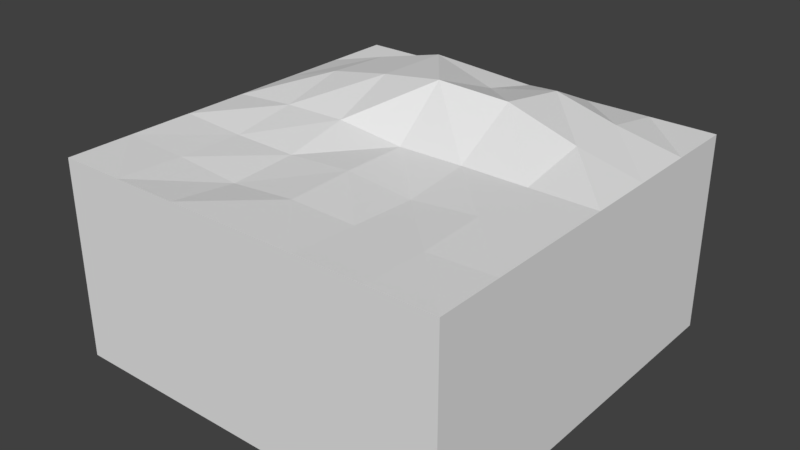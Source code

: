 # Source: StandardHills.blend  (saved by Blender 2.79.0; exported with 4.5.12 LTS)
import bpy
from mathutils import Matrix  # noqa: F401  (used for matrix-valued properties, if any)

bpy.ops.wm.read_factory_settings(use_empty=True)
scene = bpy.context.scene
scene.name = 'Scene'

# ---- collections
col_collection_1 = bpy.data.collections.new('Collection 1'); scene.collection.children.link(col_collection_1)

# ---- materials (node trees are filled in below, after node groups)
mat_material_001 = bpy.data.materials.new('Material.001')
mat_material_001.alpha_threshold = 0.0
mat_material_001.use_transparent_shadow = False
mat_material_001.roughness = 0.5
mat_material_001.line_color = (0.0, 0.0, 0.0, 1.0)

# ---- material node trees

# ---- world
world_world = bpy.data.worlds.new('World'); scene.world = world_world
world_world.color = (0.05088, 0.05088, 0.05088)
world_world.use_sun_shadow = False
world_world.sun_shadow_jitter_overblur = 0.0
world_world.cycles.sampling_method = 'MANUAL'

# ---- meshes
me_cube_011 = bpy.data.meshes.new('Cube.011')
me_cube_011.from_pydata([(5.0, 5.0, -2.5), (5.0, -5.0, -2.5), (-5.0, -5.0, -2.5), (-5.0, 5.0, -2.5), (5.0, 5.0, 2.5), (5.0, -5.0, 2.5), (-5.0, -5.0, 2.5), (-5.0, 5.0, 2.5), (5.0, 3.333, 2.5), (5.0, 1.667, 2.5), (5.0, -2.682e-06, 2.5), (5.0, -1.667, 2.5), (5.0, -3.333, 2.5), (3.333, 5.0, 2.5), (1.667, 5.0, 2.5), (1.192e-06, 5.0, 2.5), (-1.667, 5.0, 2.5), (-3.333, 5.0, 2.5), (3.333, -5.0, 2.5), (1.667, -5.0, 2.5), (-2.682e-06, -5.0, 2.5), (-1.667, -5.0, 2.5), (-3.333, -5.0, 2.5), (-5.0, -3.333, 2.5), (-5.0, -1.667, 2.5), (-5.0, 8.941e-07, 2.5), (-5.0, 1.667, 2.5), (-5.0, 3.333, 2.5), (3.374, 3.364, 2.812), (3.402, 1.675, 2.871), (3.333, -2.533e-06, 2.5), (3.333, -1.667, 2.5), (3.333, -3.333, 2.433), (1.72, 3.498, 3.178), (1.703, 1.582, 3.47), (1.667, -1.937e-06, 2.5), (1.667, -1.667, 2.33), (1.664, -3.339, 2.41), (-0.01102, 3.357, 2.88), (-0.01836, 1.376, 3.629), (-7.451e-07, -1.341e-06, 2.476), (-1.391e-06, -1.667, 2.486), (-2.036e-06, -3.333, 2.442), (-1.683, 3.491, 3.316), (-1.741, 1.551, 3.33), (-1.663, -0.08121, 2.707), (-1.667, -1.667, 2.378), (-1.667, -3.333, 2.296), (-3.388, 3.356, 2.928), (-3.402, 1.629, 3.012), (-3.345, -0.03757, 2.646), (-3.333, -1.667, 2.405), (-3.333, -3.333, 2.429)], [], [(0, 1, 2, 3), (23, 22, 52), (0, 4, 8, 9, 10, 11, 12, 5, 1), (1, 5, 18, 19, 20, 21, 22, 6, 2), (2, 6, 23, 24, 25, 26, 27, 7, 3), (4, 0, 3, 7, 17, 16, 15, 14, 13), (32, 5, 12), (37, 18, 32), (42, 19, 37), (42, 21, 20), (47, 22, 21), (13, 8, 4), (28, 9, 8), (29, 10, 9), (30, 11, 10), (31, 12, 11), (14, 28, 13), (33, 29, 28), (34, 30, 29), (35, 31, 30), (36, 32, 31), (15, 33, 14), (38, 34, 33), (39, 35, 34), (40, 36, 35), (41, 37, 36), (15, 43, 38), (43, 39, 38), (39, 45, 40), (40, 46, 41), (41, 47, 42), (17, 43, 16), (48, 44, 43), (44, 50, 45), (45, 51, 46), (46, 52, 47), (17, 27, 48), (48, 26, 49), (49, 25, 50), (50, 24, 51), (51, 23, 52), (23, 6, 22), (32, 18, 5), (37, 19, 18), (42, 20, 19), (42, 47, 21), (47, 52, 22), (13, 28, 8), (28, 29, 9), (29, 30, 10), (30, 31, 11), (31, 32, 12), (14, 33, 28), (33, 34, 29), (34, 35, 30), (35, 36, 31), (36, 37, 32), (15, 38, 33), (38, 39, 34), (39, 40, 35), (40, 41, 36), (41, 42, 37), (15, 16, 43), (43, 44, 39), (39, 44, 45), (40, 45, 46), (41, 46, 47), (17, 48, 43), (48, 49, 44), (44, 49, 50), (45, 50, 51), (46, 51, 52), (17, 7, 27), (48, 27, 26), (49, 26, 25), (50, 25, 24), (51, 24, 23)])
_uv = me_cube_011.uv_layers.new(name='UVMap')
_uv.uv.foreach_set('vector', [0.8468, 0.4875, 0.6222, 0.7122, 0.3975, 0.4875, 0.6222, 0.2629, 0.001858, 0.6177, 0.04349, 0.5751, 0.04387, 0.6172, 0.8468, 0.4875, 0.9592, 0.5999, 0.8488, 0.7142, 0.8468, 0.7122, 0.8468, 0.7122, 0.8094, 0.7497, 0.772, 0.7871, 0.7345, 0.8246, 0.6222, 0.7122, 0.6222, 0.7122, 0.5098, 0.8246, 0.3956, 0.7142, 0.3975, 0.7122, 0.3975, 0.7122, 0.36, 0.6748, 0.3226, 0.6373, 0.2852, 0.5999, 0.3975, 0.4875, 0.3975, 0.4875, 0.2852, 0.3752, 0.3398, 0.3176, 0.3408, 0.3185, 0.3975, 0.2629, 0.4349, 0.2254, 0.4724, 0.188, 0.5098, 0.1505, 0.6222, 0.2629, 0.9592, 0.3752, 0.8468, 0.4875, 0.6222, 0.2629, 0.7345, 0.1505, 0.772, 0.188, 0.8094, 0.2254, 0.8468, 0.2629, 0.9045, 0.3175, 0.9035, 0.3185, 0.2112, 0.6178, 0.2541, 0.5765, 0.2532, 0.6187, 0.1692, 0.6169, 0.2119, 0.5757, 0.2112, 0.6178, 0.1275, 0.6167, 0.1697, 0.575, 0.1692, 0.6169, 0.1275, 0.6167, 0.08562, 0.5748, 0.1276, 0.5748, 0.0857, 0.6169, 0.04349, 0.5751, 0.08562, 0.5748, 0.2099, 0.8281, 0.2508, 0.7862, 0.2513, 0.8276, 0.2096, 0.7869, 0.2509, 0.7446, 0.2508, 0.7862, 0.2099, 0.7449, 0.251, 0.7027, 0.2509, 0.7446, 0.2091, 0.7017, 0.2522, 0.6608, 0.251, 0.7027, 0.2104, 0.6597, 0.2532, 0.6187, 0.2522, 0.6608, 0.1689, 0.8293, 0.2096, 0.7869, 0.2099, 0.8281, 0.1687, 0.7894, 0.2099, 0.7449, 0.2096, 0.7869, 0.1661, 0.744, 0.2091, 0.7017, 0.2099, 0.7449, 0.1676, 0.6997, 0.2104, 0.6597, 0.2091, 0.7017, 0.1687, 0.6585, 0.2112, 0.6178, 0.2104, 0.6597, 0.1272, 0.8299, 0.1687, 0.7894, 0.1689, 0.8293, 0.1272, 0.7886, 0.1661, 0.744, 0.1687, 0.7894, 0.1262, 0.7396, 0.1676, 0.6997, 0.1661, 0.744, 0.1276, 0.6982, 0.1687, 0.6585, 0.1676, 0.6997, 0.1274, 0.658, 0.1692, 0.6169, 0.1687, 0.6585, 0.1272, 0.8299, 0.08611, 0.7881, 0.1272, 0.7886, 0.08611, 0.7881, 0.1262, 0.7396, 0.1272, 0.7886, 0.1262, 0.7396, 0.08672, 0.699, 0.1276, 0.6982, 0.1276, 0.6982, 0.08598, 0.6585, 0.1274, 0.658, 0.1274, 0.658, 0.0857, 0.6169, 0.1275, 0.6167, 0.04354, 0.8277, 0.08611, 0.7881, 0.08539, 0.8298, 0.04384, 0.7854, 0.08533, 0.7418, 0.08611, 0.7881, 0.08533, 0.7418, 0.04457, 0.7003, 0.08672, 0.699, 0.08672, 0.699, 0.04438, 0.659, 0.08598, 0.6585, 0.08598, 0.6585, 0.04387, 0.6172, 0.0857, 0.6169, 0.04354, 0.8277, 0.002445, 0.7853, 0.04384, 0.7854, 0.04384, 0.7854, 0.002297, 0.7436, 0.04415, 0.7429, 0.04415, 0.7429, 0.002798, 0.7016, 0.04457, 0.7003, 0.04457, 0.7003, 0.002458, 0.6597, 0.04438, 0.659, 0.04438, 0.659, 0.001858, 0.6177, 0.04387, 0.6172, 0.001858, 0.6177, 0.001406, 0.5756, 0.04349, 0.5751, 0.2112, 0.6178, 0.2119, 0.5757, 0.2541, 0.5765, 0.1692, 0.6169, 0.1697, 0.575, 0.2119, 0.5757, 0.1275, 0.6167, 0.1276, 0.5748, 0.1697, 0.575, 0.1275, 0.6167, 0.0857, 0.6169, 0.08562, 0.5748, 0.0857, 0.6169, 0.04387, 0.6172, 0.04349, 0.5751, 0.2099, 0.8281, 0.2096, 0.7869, 0.2508, 0.7862, 0.2096, 0.7869, 0.2099, 0.7449, 0.2509, 0.7446, 0.2099, 0.7449, 0.2091, 0.7017, 0.251, 0.7027, 0.2091, 0.7017, 0.2104, 0.6597, 0.2522, 0.6608, 0.2104, 0.6597, 0.2112, 0.6178, 0.2532, 0.6187, 0.1689, 0.8293, 0.1687, 0.7894, 0.2096, 0.7869, 0.1687, 0.7894, 0.1661, 0.744, 0.2099, 0.7449, 0.1661, 0.744, 0.1676, 0.6997, 0.2091, 0.7017, 0.1676, 0.6997, 0.1687, 0.6585, 0.2104, 0.6597, 0.1687, 0.6585, 0.1692, 0.6169, 0.2112, 0.6178, 0.1272, 0.8299, 0.1272, 0.7886, 0.1687, 0.7894, 0.1272, 0.7886, 0.1262, 0.7396, 0.1661, 0.744, 0.1262, 0.7396, 0.1276, 0.6982, 0.1676, 0.6997, 0.1276, 0.6982, 0.1274, 0.658, 0.1687, 0.6585, 0.1274, 0.658, 0.1275, 0.6167, 0.1692, 0.6169, 0.1272, 0.8299, 0.08539, 0.8298, 0.08611, 0.7881, 0.08611, 0.7881, 0.08533, 0.7418, 0.1262, 0.7396, 0.1262, 0.7396, 0.08533, 0.7418, 0.08672, 0.699, 0.1276, 0.6982, 0.08672, 0.699, 0.08598, 0.6585, 0.1274, 0.658, 0.08598, 0.6585, 0.0857, 0.6169, 0.04354, 0.8277, 0.04384, 0.7854, 0.08611, 0.7881, 0.04384, 0.7854, 0.04415, 0.7429, 0.08533, 0.7418, 0.08533, 0.7418, 0.04415, 0.7429, 0.04457, 0.7003, 0.08672, 0.699, 0.04457, 0.7003, 0.04438, 0.659, 0.08598, 0.6585, 0.04438, 0.659, 0.04387, 0.6172, 0.04354, 0.8277, 0.001797, 0.8271, 0.002445, 0.7853, 0.04384, 0.7854, 0.002445, 0.7853, 0.002297, 0.7436, 0.04415, 0.7429, 0.002297, 0.7436, 0.002798, 0.7016, 0.04457, 0.7003, 0.002798, 0.7016, 0.002458, 0.6597, 0.04438, 0.659, 0.002458, 0.6597, 0.001858, 0.6177])
me_cube_011.materials.append(mat_material_001)
me_cube_011.use_remesh_preserve_volume = False
me_cube_011.use_remesh_preserve_attributes = False
me_cube_011.use_mirror_vertex_groups = False
me_cube_011.update()

# ---- objects
ob_cube_003 = bpy.data.objects.new('Cube.003', me_cube_011)

# ---- transforms, parenting, visibility, modifiers, constraints
ob_cube_003.location = (0.0, 0.0, 0.0)
ob_cube_003.lock_rotations_4d = False
ob_cube_003.empty_display_type = 'ARROWS'
ob_cube_003.lineart.crease_threshold = 0.0

# ---- collection membership
col_collection_1.objects.link(ob_cube_003)

# ---- scene / render settings (as saved in the file)
scene.frame_start = 1; scene.frame_end = 250; scene.frame_set(1)
scene.render.engine = 'BLENDER_EEVEE_NEXT'
scene.render.resolution_percentage = 50
scene.render.dither_intensity = 0.0
scene.cycles.use_denoising = False
scene.cycles.samples = 128
scene.cycles.sampling_pattern = 'TABULATED_SOBOL'
scene.cycles.use_adaptive_sampling = False
scene.cycles.use_light_tree = False
scene.cycles.blur_glossy = 0.0
scene.cycles.sample_clamp_indirect = 0.0
scene.view_settings.view_transform = 'Standard'
bpy.context.view_layer.update()

# ---- added for rendering (the .blend has no active camera and no usable light): camera, sun
cam_auto = bpy.data.cameras.new('AutoCamera')
cam_auto.lens = 50.0
cam_auto.sensor_width = 36.0
cam_auto.clip_end = 1000.0
ob_auto_camera = bpy.data.objects.new('AutoCamera', cam_auto)
scene.collection.objects.link(ob_auto_camera)
ob_auto_camera.location = (14.2608, -17.113, 11.9734)
ob_auto_camera.rotation_euler = (1.09748, -7.21219e-08, 0.694738)
scene.camera = ob_auto_camera
light_auto_sun = bpy.data.lights.new('AutoSun', 'SUN')
light_auto_sun.energy = 3.0
light_auto_sun.angle = 0.0523599
ob_auto_sun = bpy.data.objects.new('AutoSun', light_auto_sun)
scene.collection.objects.link(ob_auto_sun)
ob_auto_sun.rotation_euler = (0.872665, 0.174533, 0.523599)
bpy.context.view_layer.update()
